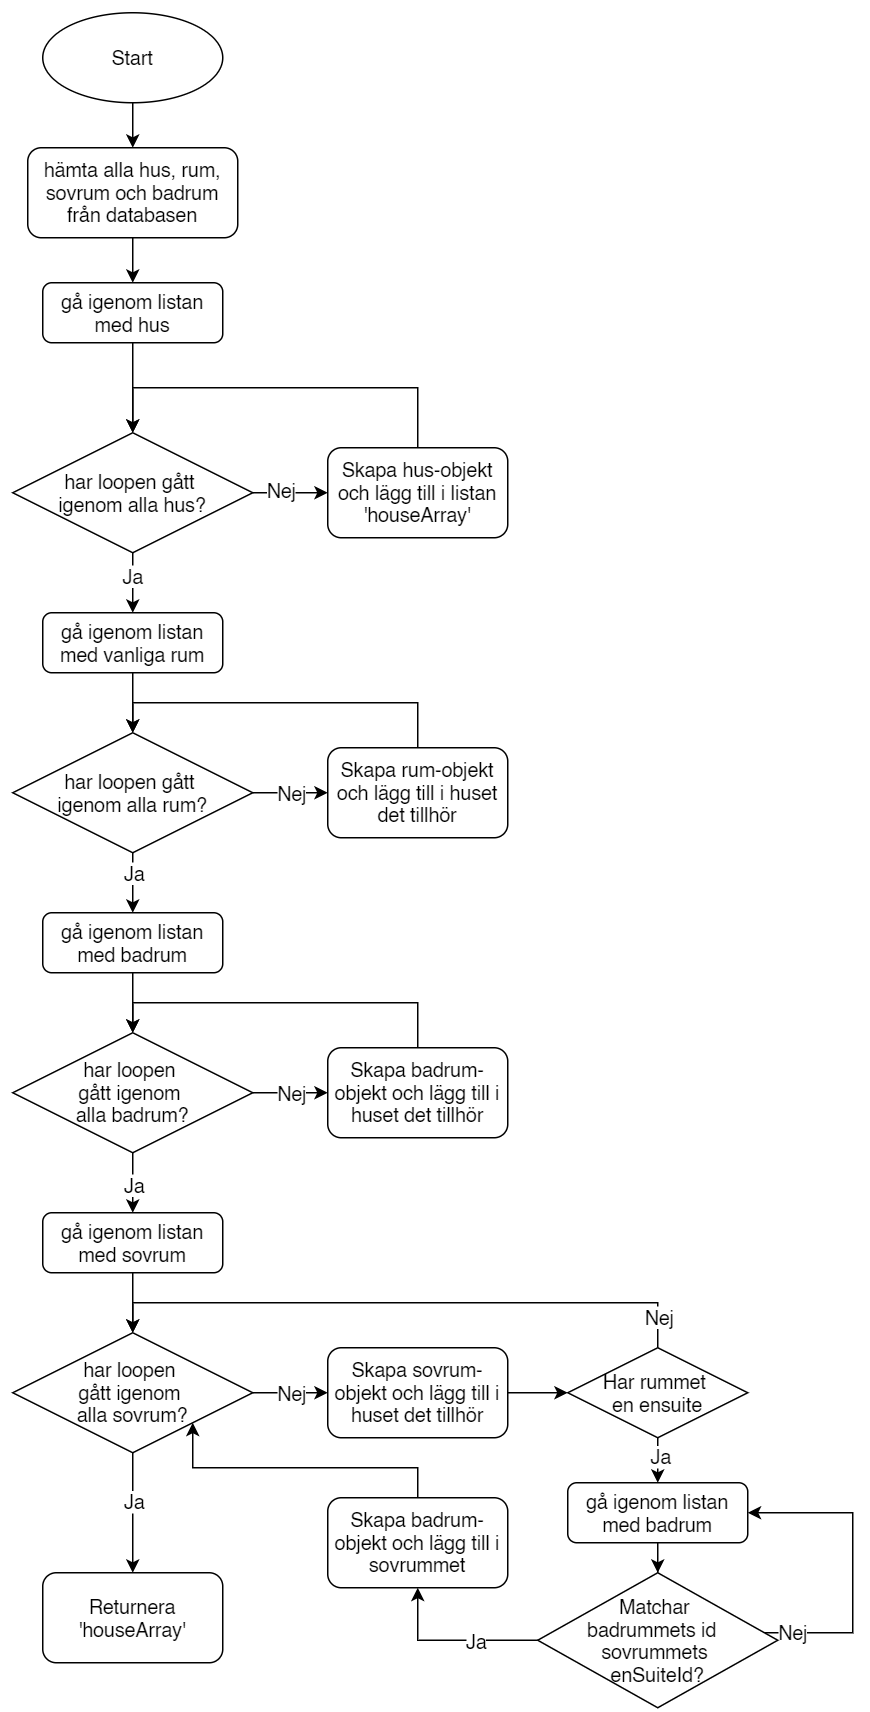

The diagram above was exported from draw.io. Its source (the exported page's mxGraphModel, read from the mxfile embedded in the PNG):
<mxGraphModel dx="2370" dy="1270" grid="1" gridSize="10" guides="1" tooltips="1" connect="1" arrows="1" fold="1" page="1" pageScale="1" pageWidth="827" pageHeight="1169" math="0" shadow="0">
  <root>
    <mxCell id="WIyWlLk6GJQsqaUBKTNV-0" />
    <mxCell id="WIyWlLk6GJQsqaUBKTNV-1" parent="WIyWlLk6GJQsqaUBKTNV-0" />
    <mxCell id="epmRq_NySJ9u_DOSlPed-6" style="edgeStyle=orthogonalEdgeStyle;rounded=0;orthogonalLoop=1;jettySize=auto;html=1;exitX=0.5;exitY=1;exitDx=0;exitDy=0;entryX=0.5;entryY=0;entryDx=0;entryDy=0;" edge="1" parent="WIyWlLk6GJQsqaUBKTNV-1" source="epmRq_NySJ9u_DOSlPed-1" target="epmRq_NySJ9u_DOSlPed-2">
      <mxGeometry relative="1" as="geometry" />
    </mxCell>
    <mxCell id="epmRq_NySJ9u_DOSlPed-1" value="Start" style="ellipse;whiteSpace=wrap;html=1;" vertex="1" parent="WIyWlLk6GJQsqaUBKTNV-1">
      <mxGeometry x="250" y="10" width="120" height="60" as="geometry" />
    </mxCell>
    <mxCell id="epmRq_NySJ9u_DOSlPed-7" style="edgeStyle=orthogonalEdgeStyle;rounded=0;orthogonalLoop=1;jettySize=auto;html=1;exitX=0.5;exitY=1;exitDx=0;exitDy=0;entryX=0.5;entryY=0;entryDx=0;entryDy=0;" edge="1" parent="WIyWlLk6GJQsqaUBKTNV-1" source="epmRq_NySJ9u_DOSlPed-2" target="epmRq_NySJ9u_DOSlPed-5">
      <mxGeometry relative="1" as="geometry" />
    </mxCell>
    <mxCell id="epmRq_NySJ9u_DOSlPed-2" value="hämta alla hus, rum, sovrum och badrum från databasen" style="rounded=1;whiteSpace=wrap;html=1;" vertex="1" parent="WIyWlLk6GJQsqaUBKTNV-1">
      <mxGeometry x="240" y="100" width="140" height="60" as="geometry" />
    </mxCell>
    <mxCell id="epmRq_NySJ9u_DOSlPed-16" style="edgeStyle=orthogonalEdgeStyle;rounded=0;orthogonalLoop=1;jettySize=auto;html=1;" edge="1" parent="WIyWlLk6GJQsqaUBKTNV-1" source="epmRq_NySJ9u_DOSlPed-4" target="epmRq_NySJ9u_DOSlPed-13">
      <mxGeometry relative="1" as="geometry" />
    </mxCell>
    <mxCell id="epmRq_NySJ9u_DOSlPed-19" value="Nej" style="edgeLabel;html=1;align=center;verticalAlign=middle;resizable=0;points=[];" vertex="1" connectable="0" parent="epmRq_NySJ9u_DOSlPed-16">
      <mxGeometry x="-0.2345" y="2" relative="1" as="geometry">
        <mxPoint as="offset" />
      </mxGeometry>
    </mxCell>
    <mxCell id="epmRq_NySJ9u_DOSlPed-17" style="edgeStyle=orthogonalEdgeStyle;rounded=0;orthogonalLoop=1;jettySize=auto;html=1;entryX=0.5;entryY=0;entryDx=0;entryDy=0;" edge="1" parent="WIyWlLk6GJQsqaUBKTNV-1" source="epmRq_NySJ9u_DOSlPed-4" target="epmRq_NySJ9u_DOSlPed-21">
      <mxGeometry relative="1" as="geometry">
        <mxPoint x="310" y="510" as="targetPoint" />
      </mxGeometry>
    </mxCell>
    <mxCell id="epmRq_NySJ9u_DOSlPed-20" value="Ja" style="edgeLabel;html=1;align=center;verticalAlign=middle;resizable=0;points=[];" vertex="1" connectable="0" parent="epmRq_NySJ9u_DOSlPed-17">
      <mxGeometry x="-0.283" y="-1" relative="1" as="geometry">
        <mxPoint as="offset" />
      </mxGeometry>
    </mxCell>
    <mxCell id="epmRq_NySJ9u_DOSlPed-4" value="har loopen gått &lt;br&gt;igenom alla hus?" style="rhombus;whiteSpace=wrap;html=1;" vertex="1" parent="WIyWlLk6GJQsqaUBKTNV-1">
      <mxGeometry x="230" y="290" width="160" height="80" as="geometry" />
    </mxCell>
    <mxCell id="epmRq_NySJ9u_DOSlPed-8" style="edgeStyle=orthogonalEdgeStyle;rounded=0;orthogonalLoop=1;jettySize=auto;html=1;exitX=0.5;exitY=1;exitDx=0;exitDy=0;entryX=0.5;entryY=0;entryDx=0;entryDy=0;" edge="1" parent="WIyWlLk6GJQsqaUBKTNV-1" source="epmRq_NySJ9u_DOSlPed-5" target="epmRq_NySJ9u_DOSlPed-4">
      <mxGeometry relative="1" as="geometry" />
    </mxCell>
    <mxCell id="epmRq_NySJ9u_DOSlPed-5" value="gå igenom listan med hus" style="rounded=1;whiteSpace=wrap;html=1;" vertex="1" parent="WIyWlLk6GJQsqaUBKTNV-1">
      <mxGeometry x="250" y="190" width="120" height="40" as="geometry" />
    </mxCell>
    <mxCell id="epmRq_NySJ9u_DOSlPed-23" style="edgeStyle=orthogonalEdgeStyle;rounded=0;orthogonalLoop=1;jettySize=auto;html=1;entryX=0.5;entryY=0;entryDx=0;entryDy=0;" edge="1" parent="WIyWlLk6GJQsqaUBKTNV-1" source="epmRq_NySJ9u_DOSlPed-13" target="epmRq_NySJ9u_DOSlPed-4">
      <mxGeometry relative="1" as="geometry">
        <mxPoint x="460" y="220" as="targetPoint" />
        <Array as="points">
          <mxPoint x="500" y="260" />
          <mxPoint x="310" y="260" />
        </Array>
      </mxGeometry>
    </mxCell>
    <mxCell id="epmRq_NySJ9u_DOSlPed-13" value="Skapa hus-objekt och lägg till i listan 'houseArray'" style="rounded=1;whiteSpace=wrap;html=1;" vertex="1" parent="WIyWlLk6GJQsqaUBKTNV-1">
      <mxGeometry x="440" y="300" width="120" height="60" as="geometry" />
    </mxCell>
    <mxCell id="epmRq_NySJ9u_DOSlPed-24" style="edgeStyle=orthogonalEdgeStyle;rounded=0;orthogonalLoop=1;jettySize=auto;html=1;entryX=0.5;entryY=0;entryDx=0;entryDy=0;" edge="1" parent="WIyWlLk6GJQsqaUBKTNV-1" source="epmRq_NySJ9u_DOSlPed-21" target="epmRq_NySJ9u_DOSlPed-22">
      <mxGeometry relative="1" as="geometry" />
    </mxCell>
    <mxCell id="epmRq_NySJ9u_DOSlPed-21" value="gå igenom listan med vanliga rum" style="rounded=1;whiteSpace=wrap;html=1;" vertex="1" parent="WIyWlLk6GJQsqaUBKTNV-1">
      <mxGeometry x="250" y="410" width="120" height="40" as="geometry" />
    </mxCell>
    <mxCell id="epmRq_NySJ9u_DOSlPed-26" style="edgeStyle=orthogonalEdgeStyle;rounded=0;orthogonalLoop=1;jettySize=auto;html=1;exitX=1;exitY=0.5;exitDx=0;exitDy=0;entryX=0;entryY=0.5;entryDx=0;entryDy=0;" edge="1" parent="WIyWlLk6GJQsqaUBKTNV-1" source="epmRq_NySJ9u_DOSlPed-22" target="epmRq_NySJ9u_DOSlPed-25">
      <mxGeometry relative="1" as="geometry" />
    </mxCell>
    <mxCell id="epmRq_NySJ9u_DOSlPed-28" value="Nej" style="edgeLabel;html=1;align=center;verticalAlign=middle;resizable=0;points=[];" vertex="1" connectable="0" parent="epmRq_NySJ9u_DOSlPed-26">
      <mxGeometry x="-0.336" relative="1" as="geometry">
        <mxPoint x="8" as="offset" />
      </mxGeometry>
    </mxCell>
    <mxCell id="epmRq_NySJ9u_DOSlPed-36" style="edgeStyle=orthogonalEdgeStyle;rounded=0;orthogonalLoop=1;jettySize=auto;html=1;entryX=0.5;entryY=0;entryDx=0;entryDy=0;" edge="1" parent="WIyWlLk6GJQsqaUBKTNV-1" source="epmRq_NySJ9u_DOSlPed-22" target="epmRq_NySJ9u_DOSlPed-35">
      <mxGeometry relative="1" as="geometry" />
    </mxCell>
    <mxCell id="epmRq_NySJ9u_DOSlPed-37" value="Ja" style="edgeLabel;html=1;align=center;verticalAlign=middle;resizable=0;points=[];" vertex="1" connectable="0" parent="epmRq_NySJ9u_DOSlPed-36">
      <mxGeometry x="-0.3355" relative="1" as="geometry">
        <mxPoint as="offset" />
      </mxGeometry>
    </mxCell>
    <mxCell id="epmRq_NySJ9u_DOSlPed-22" value="har loopen gått &lt;br&gt;igenom alla rum?" style="rhombus;whiteSpace=wrap;html=1;" vertex="1" parent="WIyWlLk6GJQsqaUBKTNV-1">
      <mxGeometry x="230" y="490" width="160" height="80" as="geometry" />
    </mxCell>
    <mxCell id="epmRq_NySJ9u_DOSlPed-27" style="edgeStyle=orthogonalEdgeStyle;rounded=0;orthogonalLoop=1;jettySize=auto;html=1;exitX=0.5;exitY=0;exitDx=0;exitDy=0;entryX=0.5;entryY=0;entryDx=0;entryDy=0;" edge="1" parent="WIyWlLk6GJQsqaUBKTNV-1" source="epmRq_NySJ9u_DOSlPed-25" target="epmRq_NySJ9u_DOSlPed-22">
      <mxGeometry relative="1" as="geometry">
        <mxPoint x="440" y="420" as="targetPoint" />
        <Array as="points">
          <mxPoint x="500" y="470" />
          <mxPoint x="310" y="470" />
        </Array>
      </mxGeometry>
    </mxCell>
    <mxCell id="epmRq_NySJ9u_DOSlPed-25" value="Skapa rum-objekt och lägg till i huset det tillhör" style="rounded=1;whiteSpace=wrap;html=1;" vertex="1" parent="WIyWlLk6GJQsqaUBKTNV-1">
      <mxGeometry x="440" y="500" width="120" height="60" as="geometry" />
    </mxCell>
    <mxCell id="epmRq_NySJ9u_DOSlPed-29" value="Skapa badrum-objekt och lägg till i huset det tillhör" style="rounded=1;whiteSpace=wrap;html=1;" vertex="1" parent="WIyWlLk6GJQsqaUBKTNV-1">
      <mxGeometry x="440" y="700" width="120" height="60" as="geometry" />
    </mxCell>
    <mxCell id="epmRq_NySJ9u_DOSlPed-45" style="edgeStyle=orthogonalEdgeStyle;rounded=0;orthogonalLoop=1;jettySize=auto;html=1;entryX=0.5;entryY=0;entryDx=0;entryDy=0;" edge="1" parent="WIyWlLk6GJQsqaUBKTNV-1" source="epmRq_NySJ9u_DOSlPed-30" target="epmRq_NySJ9u_DOSlPed-44">
      <mxGeometry relative="1" as="geometry" />
    </mxCell>
    <mxCell id="epmRq_NySJ9u_DOSlPed-46" value="Ja" style="edgeLabel;html=1;align=center;verticalAlign=middle;resizable=0;points=[];" vertex="1" connectable="0" parent="epmRq_NySJ9u_DOSlPed-45">
      <mxGeometry x="-0.696" relative="1" as="geometry">
        <mxPoint y="14" as="offset" />
      </mxGeometry>
    </mxCell>
    <mxCell id="epmRq_NySJ9u_DOSlPed-30" value="har loopen &lt;br&gt;gått igenom &lt;br&gt;alla badrum?" style="rhombus;whiteSpace=wrap;html=1;" vertex="1" parent="WIyWlLk6GJQsqaUBKTNV-1">
      <mxGeometry x="230" y="690" width="160" height="80" as="geometry" />
    </mxCell>
    <mxCell id="epmRq_NySJ9u_DOSlPed-31" style="edgeStyle=orthogonalEdgeStyle;rounded=0;orthogonalLoop=1;jettySize=auto;html=1;exitX=1;exitY=0.5;exitDx=0;exitDy=0;entryX=0;entryY=0.5;entryDx=0;entryDy=0;" edge="1" source="epmRq_NySJ9u_DOSlPed-30" target="epmRq_NySJ9u_DOSlPed-29" parent="WIyWlLk6GJQsqaUBKTNV-1">
      <mxGeometry relative="1" as="geometry" />
    </mxCell>
    <mxCell id="epmRq_NySJ9u_DOSlPed-32" value="Nej" style="edgeLabel;html=1;align=center;verticalAlign=middle;resizable=0;points=[];" vertex="1" connectable="0" parent="epmRq_NySJ9u_DOSlPed-31">
      <mxGeometry x="-0.336" relative="1" as="geometry">
        <mxPoint x="8" as="offset" />
      </mxGeometry>
    </mxCell>
    <mxCell id="epmRq_NySJ9u_DOSlPed-33" style="edgeStyle=orthogonalEdgeStyle;rounded=0;orthogonalLoop=1;jettySize=auto;html=1;exitX=0.5;exitY=0;exitDx=0;exitDy=0;entryX=0.5;entryY=0;entryDx=0;entryDy=0;" edge="1" source="epmRq_NySJ9u_DOSlPed-29" target="epmRq_NySJ9u_DOSlPed-30" parent="WIyWlLk6GJQsqaUBKTNV-1">
      <mxGeometry relative="1" as="geometry">
        <mxPoint x="440" y="620" as="targetPoint" />
        <Array as="points">
          <mxPoint x="500" y="670" />
          <mxPoint x="310" y="670" />
        </Array>
      </mxGeometry>
    </mxCell>
    <mxCell id="epmRq_NySJ9u_DOSlPed-34" style="edgeStyle=orthogonalEdgeStyle;rounded=0;orthogonalLoop=1;jettySize=auto;html=1;entryX=0.5;entryY=0;entryDx=0;entryDy=0;" edge="1" source="epmRq_NySJ9u_DOSlPed-35" target="epmRq_NySJ9u_DOSlPed-30" parent="WIyWlLk6GJQsqaUBKTNV-1">
      <mxGeometry relative="1" as="geometry" />
    </mxCell>
    <mxCell id="epmRq_NySJ9u_DOSlPed-35" value="gå igenom listan med badrum" style="rounded=1;whiteSpace=wrap;html=1;" vertex="1" parent="WIyWlLk6GJQsqaUBKTNV-1">
      <mxGeometry x="250" y="610" width="120" height="40" as="geometry" />
    </mxCell>
    <mxCell id="epmRq_NySJ9u_DOSlPed-38" style="edgeStyle=orthogonalEdgeStyle;rounded=0;orthogonalLoop=1;jettySize=auto;html=1;exitX=1;exitY=0.5;exitDx=0;exitDy=0;entryX=0;entryY=0.5;entryDx=0;entryDy=0;" edge="1" source="epmRq_NySJ9u_DOSlPed-41" target="epmRq_NySJ9u_DOSlPed-40" parent="WIyWlLk6GJQsqaUBKTNV-1">
      <mxGeometry relative="1" as="geometry" />
    </mxCell>
    <mxCell id="epmRq_NySJ9u_DOSlPed-39" value="Nej" style="edgeLabel;html=1;align=center;verticalAlign=middle;resizable=0;points=[];" vertex="1" connectable="0" parent="epmRq_NySJ9u_DOSlPed-38">
      <mxGeometry x="-0.336" relative="1" as="geometry">
        <mxPoint x="8" as="offset" />
      </mxGeometry>
    </mxCell>
    <mxCell id="epmRq_NySJ9u_DOSlPed-48" style="edgeStyle=orthogonalEdgeStyle;rounded=0;orthogonalLoop=1;jettySize=auto;html=1;entryX=0;entryY=0.5;entryDx=0;entryDy=0;" edge="1" parent="WIyWlLk6GJQsqaUBKTNV-1" source="epmRq_NySJ9u_DOSlPed-40" target="epmRq_NySJ9u_DOSlPed-47">
      <mxGeometry relative="1" as="geometry" />
    </mxCell>
    <mxCell id="epmRq_NySJ9u_DOSlPed-40" value="Skapa sovrum-objekt och lägg till i huset det tillhör" style="rounded=1;whiteSpace=wrap;html=1;" vertex="1" parent="WIyWlLk6GJQsqaUBKTNV-1">
      <mxGeometry x="440" y="900" width="120" height="60" as="geometry" />
    </mxCell>
    <mxCell id="epmRq_NySJ9u_DOSlPed-67" style="edgeStyle=orthogonalEdgeStyle;rounded=0;orthogonalLoop=1;jettySize=auto;html=1;entryX=0.5;entryY=0;entryDx=0;entryDy=0;" edge="1" parent="WIyWlLk6GJQsqaUBKTNV-1" source="epmRq_NySJ9u_DOSlPed-41" target="epmRq_NySJ9u_DOSlPed-69">
      <mxGeometry relative="1" as="geometry">
        <mxPoint x="310" y="1030" as="targetPoint" />
      </mxGeometry>
    </mxCell>
    <mxCell id="epmRq_NySJ9u_DOSlPed-68" value="Ja" style="edgeLabel;html=1;align=center;verticalAlign=middle;resizable=0;points=[];" vertex="1" connectable="0" parent="epmRq_NySJ9u_DOSlPed-67">
      <mxGeometry x="-0.1933" relative="1" as="geometry">
        <mxPoint as="offset" />
      </mxGeometry>
    </mxCell>
    <mxCell id="epmRq_NySJ9u_DOSlPed-41" value="har loopen &lt;br&gt;gått igenom &lt;br&gt;alla sovrum?" style="rhombus;whiteSpace=wrap;html=1;" vertex="1" parent="WIyWlLk6GJQsqaUBKTNV-1">
      <mxGeometry x="230" y="890" width="160" height="80" as="geometry" />
    </mxCell>
    <mxCell id="epmRq_NySJ9u_DOSlPed-43" style="edgeStyle=orthogonalEdgeStyle;rounded=0;orthogonalLoop=1;jettySize=auto;html=1;entryX=0.5;entryY=0;entryDx=0;entryDy=0;" edge="1" source="epmRq_NySJ9u_DOSlPed-44" target="epmRq_NySJ9u_DOSlPed-41" parent="WIyWlLk6GJQsqaUBKTNV-1">
      <mxGeometry relative="1" as="geometry" />
    </mxCell>
    <mxCell id="epmRq_NySJ9u_DOSlPed-44" value="gå igenom listan med sovrum" style="rounded=1;whiteSpace=wrap;html=1;" vertex="1" parent="WIyWlLk6GJQsqaUBKTNV-1">
      <mxGeometry x="250" y="810" width="120" height="40" as="geometry" />
    </mxCell>
    <mxCell id="epmRq_NySJ9u_DOSlPed-49" style="edgeStyle=orthogonalEdgeStyle;rounded=0;orthogonalLoop=1;jettySize=auto;html=1;entryX=0.5;entryY=0;entryDx=0;entryDy=0;" edge="1" parent="WIyWlLk6GJQsqaUBKTNV-1" source="epmRq_NySJ9u_DOSlPed-47" target="epmRq_NySJ9u_DOSlPed-41">
      <mxGeometry relative="1" as="geometry">
        <mxPoint x="590" y="840" as="targetPoint" />
        <Array as="points">
          <mxPoint x="660" y="870" />
          <mxPoint x="310" y="870" />
        </Array>
      </mxGeometry>
    </mxCell>
    <mxCell id="epmRq_NySJ9u_DOSlPed-50" value="Nej" style="edgeLabel;html=1;align=center;verticalAlign=middle;resizable=0;points=[];" vertex="1" connectable="0" parent="epmRq_NySJ9u_DOSlPed-49">
      <mxGeometry x="-0.9431" y="1" relative="1" as="geometry">
        <mxPoint x="1" y="-9" as="offset" />
      </mxGeometry>
    </mxCell>
    <mxCell id="epmRq_NySJ9u_DOSlPed-58" style="edgeStyle=orthogonalEdgeStyle;rounded=0;orthogonalLoop=1;jettySize=auto;html=1;entryX=0.5;entryY=0;entryDx=0;entryDy=0;" edge="1" parent="WIyWlLk6GJQsqaUBKTNV-1" source="epmRq_NySJ9u_DOSlPed-47" target="epmRq_NySJ9u_DOSlPed-57">
      <mxGeometry relative="1" as="geometry" />
    </mxCell>
    <mxCell id="epmRq_NySJ9u_DOSlPed-59" value="Ja" style="edgeLabel;html=1;align=center;verticalAlign=middle;resizable=0;points=[];" vertex="1" connectable="0" parent="epmRq_NySJ9u_DOSlPed-58">
      <mxGeometry x="0.2976" y="1" relative="1" as="geometry">
        <mxPoint as="offset" />
      </mxGeometry>
    </mxCell>
    <mxCell id="epmRq_NySJ9u_DOSlPed-47" value="Har rummet &lt;br&gt;en ensuite" style="rhombus;whiteSpace=wrap;html=1;" vertex="1" parent="WIyWlLk6GJQsqaUBKTNV-1">
      <mxGeometry x="600" y="900" width="120" height="60" as="geometry" />
    </mxCell>
    <mxCell id="epmRq_NySJ9u_DOSlPed-70" style="edgeStyle=orthogonalEdgeStyle;rounded=0;orthogonalLoop=1;jettySize=auto;html=1;entryX=1;entryY=1;entryDx=0;entryDy=0;" edge="1" parent="WIyWlLk6GJQsqaUBKTNV-1" source="epmRq_NySJ9u_DOSlPed-51" target="epmRq_NySJ9u_DOSlPed-41">
      <mxGeometry relative="1" as="geometry">
        <Array as="points">
          <mxPoint x="500" y="980" />
          <mxPoint x="350" y="980" />
        </Array>
      </mxGeometry>
    </mxCell>
    <mxCell id="epmRq_NySJ9u_DOSlPed-51" value="Skapa badrum-objekt och lägg till i sovrummet" style="rounded=1;whiteSpace=wrap;html=1;" vertex="1" parent="WIyWlLk6GJQsqaUBKTNV-1">
      <mxGeometry x="440" y="1000" width="120" height="60" as="geometry" />
    </mxCell>
    <mxCell id="epmRq_NySJ9u_DOSlPed-61" value="" style="edgeStyle=orthogonalEdgeStyle;rounded=0;orthogonalLoop=1;jettySize=auto;html=1;entryX=0.5;entryY=1;entryDx=0;entryDy=0;" edge="1" parent="WIyWlLk6GJQsqaUBKTNV-1" source="epmRq_NySJ9u_DOSlPed-52" target="epmRq_NySJ9u_DOSlPed-51">
      <mxGeometry relative="1" as="geometry" />
    </mxCell>
    <mxCell id="epmRq_NySJ9u_DOSlPed-62" value="Ja" style="edgeLabel;html=1;align=center;verticalAlign=middle;resizable=0;points=[];" vertex="1" connectable="0" parent="epmRq_NySJ9u_DOSlPed-61">
      <mxGeometry x="0.0852" relative="1" as="geometry">
        <mxPoint x="20" as="offset" />
      </mxGeometry>
    </mxCell>
    <mxCell id="epmRq_NySJ9u_DOSlPed-65" style="edgeStyle=orthogonalEdgeStyle;rounded=0;orthogonalLoop=1;jettySize=auto;html=1;entryX=1;entryY=0.5;entryDx=0;entryDy=0;" edge="1" parent="WIyWlLk6GJQsqaUBKTNV-1" source="epmRq_NySJ9u_DOSlPed-52" target="epmRq_NySJ9u_DOSlPed-57">
      <mxGeometry relative="1" as="geometry">
        <mxPoint x="780" y="1010" as="targetPoint" />
        <Array as="points">
          <mxPoint x="790" y="1090" />
          <mxPoint x="790" y="1010" />
        </Array>
      </mxGeometry>
    </mxCell>
    <mxCell id="epmRq_NySJ9u_DOSlPed-66" value="Nej" style="edgeLabel;html=1;align=center;verticalAlign=middle;resizable=0;points=[];" vertex="1" connectable="0" parent="epmRq_NySJ9u_DOSlPed-65">
      <mxGeometry x="-0.818" y="1" relative="1" as="geometry">
        <mxPoint as="offset" />
      </mxGeometry>
    </mxCell>
    <mxCell id="epmRq_NySJ9u_DOSlPed-52" value="Matchar &lt;br&gt;badrummets id&amp;nbsp; &lt;br&gt;sovrummets &lt;br&gt;enSuiteId?" style="rhombus;whiteSpace=wrap;html=1;" vertex="1" parent="WIyWlLk6GJQsqaUBKTNV-1">
      <mxGeometry x="580" y="1050" width="160" height="90" as="geometry" />
    </mxCell>
    <mxCell id="epmRq_NySJ9u_DOSlPed-64" style="edgeStyle=orthogonalEdgeStyle;rounded=0;orthogonalLoop=1;jettySize=auto;html=1;entryX=0.5;entryY=0;entryDx=0;entryDy=0;" edge="1" parent="WIyWlLk6GJQsqaUBKTNV-1" source="epmRq_NySJ9u_DOSlPed-57" target="epmRq_NySJ9u_DOSlPed-52">
      <mxGeometry relative="1" as="geometry" />
    </mxCell>
    <mxCell id="epmRq_NySJ9u_DOSlPed-57" value="gå igenom listan med badrum" style="rounded=1;whiteSpace=wrap;html=1;" vertex="1" parent="WIyWlLk6GJQsqaUBKTNV-1">
      <mxGeometry x="600" y="990" width="120" height="40" as="geometry" />
    </mxCell>
    <mxCell id="epmRq_NySJ9u_DOSlPed-69" value="Returnera 'houseArray'" style="rounded=1;whiteSpace=wrap;html=1;" vertex="1" parent="WIyWlLk6GJQsqaUBKTNV-1">
      <mxGeometry x="250" y="1050" width="120" height="60" as="geometry" />
    </mxCell>
  </root>
</mxGraphModel>